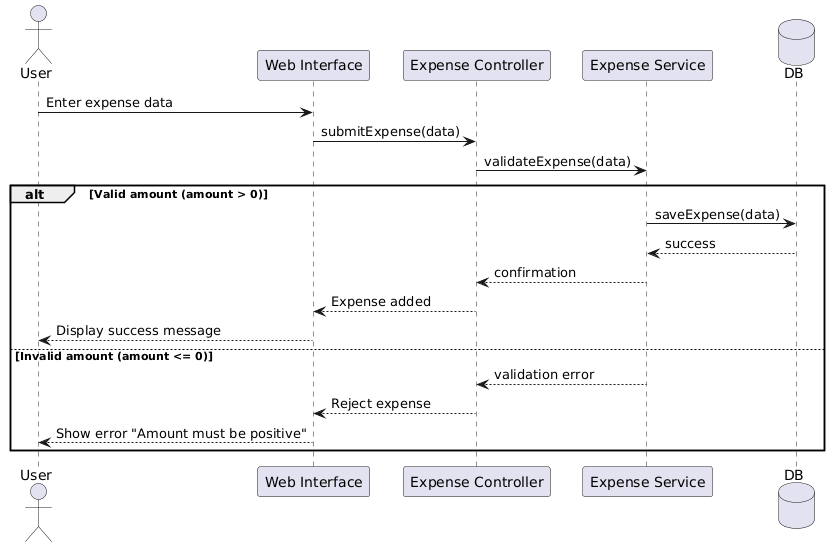

The diagram above was rendered by PlantUML. Its source (embedded in the PNG):
@startuml
actor User
participant "Web Interface" as UI
participant "Expense Controller" as Controller
participant "Expense Service" as Service
database DB

User -> UI : Enter expense data
UI -> Controller : submitExpense(data)

Controller -> Service : validateExpense(data)

alt Valid amount (amount > 0)
    Service -> DB : saveExpense(data)
    DB --> Service : success
    Service --> Controller : confirmation
    Controller --> UI : Expense added
    UI --> User : Display success message

else Invalid amount (amount <= 0)
    Service --> Controller : validation error
    Controller --> UI : Reject expense
    UI --> User : Show error "Amount must be positive"
end
@enduml